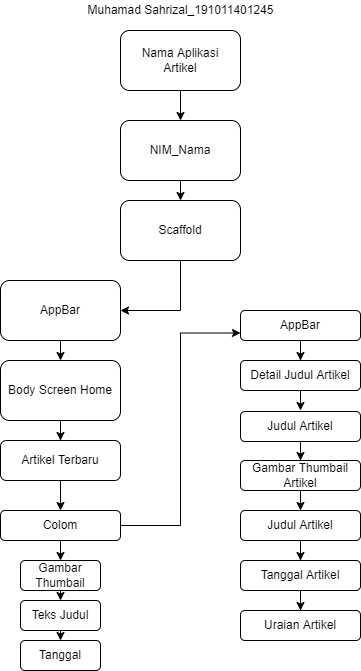

The diagram above was exported from draw.io. Its source (the exported page's mxGraphModel, read from the mxfile embedded in the PNG):
<mxGraphModel dx="862" dy="474" grid="1" gridSize="10" guides="1" tooltips="1" connect="1" arrows="1" fold="1" page="1" pageScale="1" pageWidth="827" pageHeight="1169" math="0" shadow="0">
  <root>
    <mxCell id="0" />
    <mxCell id="1" parent="0" />
    <mxCell id="e0iCZiO0rEcyCZUt-lGY-3" style="edgeStyle=orthogonalEdgeStyle;rounded=0;orthogonalLoop=1;jettySize=auto;html=1;exitX=0.5;exitY=1;exitDx=0;exitDy=0;entryX=0.5;entryY=0;entryDx=0;entryDy=0;" edge="1" parent="1" source="e0iCZiO0rEcyCZUt-lGY-1" target="e0iCZiO0rEcyCZUt-lGY-2">
      <mxGeometry relative="1" as="geometry" />
    </mxCell>
    <mxCell id="e0iCZiO0rEcyCZUt-lGY-1" value="Nama Aplikasi&lt;br&gt;Artikel" style="rounded=1;whiteSpace=wrap;html=1;" vertex="1" parent="1">
      <mxGeometry x="330" y="90" width="120" height="60" as="geometry" />
    </mxCell>
    <mxCell id="e0iCZiO0rEcyCZUt-lGY-5" style="edgeStyle=orthogonalEdgeStyle;rounded=0;orthogonalLoop=1;jettySize=auto;html=1;exitX=0.5;exitY=1;exitDx=0;exitDy=0;entryX=0.5;entryY=0;entryDx=0;entryDy=0;" edge="1" parent="1" source="e0iCZiO0rEcyCZUt-lGY-2" target="e0iCZiO0rEcyCZUt-lGY-4">
      <mxGeometry relative="1" as="geometry" />
    </mxCell>
    <mxCell id="e0iCZiO0rEcyCZUt-lGY-2" value="NIM_Nama" style="rounded=1;whiteSpace=wrap;html=1;" vertex="1" parent="1">
      <mxGeometry x="330" y="180" width="120" height="60" as="geometry" />
    </mxCell>
    <mxCell id="e0iCZiO0rEcyCZUt-lGY-9" style="edgeStyle=orthogonalEdgeStyle;rounded=0;orthogonalLoop=1;jettySize=auto;html=1;exitX=0.5;exitY=1;exitDx=0;exitDy=0;entryX=1;entryY=0.5;entryDx=0;entryDy=0;" edge="1" parent="1" source="e0iCZiO0rEcyCZUt-lGY-4" target="e0iCZiO0rEcyCZUt-lGY-8">
      <mxGeometry relative="1" as="geometry" />
    </mxCell>
    <mxCell id="e0iCZiO0rEcyCZUt-lGY-4" value="Scaffold" style="rounded=1;whiteSpace=wrap;html=1;" vertex="1" parent="1">
      <mxGeometry x="330" y="260" width="120" height="60" as="geometry" />
    </mxCell>
    <mxCell id="e0iCZiO0rEcyCZUt-lGY-14" style="edgeStyle=orthogonalEdgeStyle;rounded=0;orthogonalLoop=1;jettySize=auto;html=1;exitX=0.5;exitY=1;exitDx=0;exitDy=0;entryX=0.5;entryY=0;entryDx=0;entryDy=0;" edge="1" parent="1" source="e0iCZiO0rEcyCZUt-lGY-8" target="e0iCZiO0rEcyCZUt-lGY-13">
      <mxGeometry relative="1" as="geometry" />
    </mxCell>
    <mxCell id="e0iCZiO0rEcyCZUt-lGY-8" value="AppBar" style="rounded=1;whiteSpace=wrap;html=1;" vertex="1" parent="1">
      <mxGeometry x="210" y="340" width="120" height="60" as="geometry" />
    </mxCell>
    <mxCell id="e0iCZiO0rEcyCZUt-lGY-31" style="edgeStyle=orthogonalEdgeStyle;rounded=0;orthogonalLoop=1;jettySize=auto;html=1;exitX=0.5;exitY=1;exitDx=0;exitDy=0;" edge="1" parent="1" source="e0iCZiO0rEcyCZUt-lGY-10" target="e0iCZiO0rEcyCZUt-lGY-30">
      <mxGeometry relative="1" as="geometry" />
    </mxCell>
    <mxCell id="e0iCZiO0rEcyCZUt-lGY-10" value="AppBar" style="rounded=1;whiteSpace=wrap;html=1;" vertex="1" parent="1">
      <mxGeometry x="450" y="370" width="120" height="30" as="geometry" />
    </mxCell>
    <mxCell id="e0iCZiO0rEcyCZUt-lGY-15" style="edgeStyle=orthogonalEdgeStyle;rounded=0;orthogonalLoop=1;jettySize=auto;html=1;exitX=0.5;exitY=1;exitDx=0;exitDy=0;" edge="1" parent="1" source="e0iCZiO0rEcyCZUt-lGY-13" target="e0iCZiO0rEcyCZUt-lGY-16">
      <mxGeometry relative="1" as="geometry">
        <mxPoint x="270" y="500" as="targetPoint" />
      </mxGeometry>
    </mxCell>
    <mxCell id="e0iCZiO0rEcyCZUt-lGY-13" value="Body Screen Home" style="rounded=1;whiteSpace=wrap;html=1;" vertex="1" parent="1">
      <mxGeometry x="210" y="420" width="120" height="60" as="geometry" />
    </mxCell>
    <mxCell id="e0iCZiO0rEcyCZUt-lGY-19" style="edgeStyle=orthogonalEdgeStyle;rounded=0;orthogonalLoop=1;jettySize=auto;html=1;exitX=0.5;exitY=1;exitDx=0;exitDy=0;entryX=0.5;entryY=0;entryDx=0;entryDy=0;" edge="1" parent="1" source="e0iCZiO0rEcyCZUt-lGY-16" target="e0iCZiO0rEcyCZUt-lGY-18">
      <mxGeometry relative="1" as="geometry" />
    </mxCell>
    <mxCell id="e0iCZiO0rEcyCZUt-lGY-16" value="Artikel Terbaru" style="rounded=1;whiteSpace=wrap;html=1;" vertex="1" parent="1">
      <mxGeometry x="210" y="500" width="120" height="40" as="geometry" />
    </mxCell>
    <mxCell id="e0iCZiO0rEcyCZUt-lGY-23" style="edgeStyle=orthogonalEdgeStyle;rounded=0;orthogonalLoop=1;jettySize=auto;html=1;exitX=0.5;exitY=1;exitDx=0;exitDy=0;entryX=0.5;entryY=0;entryDx=0;entryDy=0;" edge="1" parent="1" source="e0iCZiO0rEcyCZUt-lGY-18" target="e0iCZiO0rEcyCZUt-lGY-20">
      <mxGeometry relative="1" as="geometry" />
    </mxCell>
    <mxCell id="e0iCZiO0rEcyCZUt-lGY-29" style="edgeStyle=orthogonalEdgeStyle;rounded=0;orthogonalLoop=1;jettySize=auto;html=1;exitX=1;exitY=0.5;exitDx=0;exitDy=0;entryX=0;entryY=0.75;entryDx=0;entryDy=0;" edge="1" parent="1" source="e0iCZiO0rEcyCZUt-lGY-18" target="e0iCZiO0rEcyCZUt-lGY-10">
      <mxGeometry relative="1" as="geometry" />
    </mxCell>
    <mxCell id="e0iCZiO0rEcyCZUt-lGY-18" value="Colom" style="rounded=1;whiteSpace=wrap;html=1;" vertex="1" parent="1">
      <mxGeometry x="210" y="570" width="120" height="30" as="geometry" />
    </mxCell>
    <mxCell id="e0iCZiO0rEcyCZUt-lGY-25" style="edgeStyle=orthogonalEdgeStyle;rounded=0;orthogonalLoop=1;jettySize=auto;html=1;exitX=0.5;exitY=1;exitDx=0;exitDy=0;entryX=0.5;entryY=0;entryDx=0;entryDy=0;" edge="1" parent="1" source="e0iCZiO0rEcyCZUt-lGY-20" target="e0iCZiO0rEcyCZUt-lGY-24">
      <mxGeometry relative="1" as="geometry" />
    </mxCell>
    <mxCell id="e0iCZiO0rEcyCZUt-lGY-20" value="Gambar Thumbail" style="rounded=1;whiteSpace=wrap;html=1;" vertex="1" parent="1">
      <mxGeometry x="230" y="620" width="80" height="30" as="geometry" />
    </mxCell>
    <mxCell id="e0iCZiO0rEcyCZUt-lGY-26" style="edgeStyle=orthogonalEdgeStyle;rounded=0;orthogonalLoop=1;jettySize=auto;html=1;exitX=0.5;exitY=1;exitDx=0;exitDy=0;" edge="1" parent="1" source="e0iCZiO0rEcyCZUt-lGY-24">
      <mxGeometry relative="1" as="geometry">
        <mxPoint x="270" y="700" as="targetPoint" />
      </mxGeometry>
    </mxCell>
    <mxCell id="e0iCZiO0rEcyCZUt-lGY-24" value="Teks Judul" style="rounded=1;whiteSpace=wrap;html=1;" vertex="1" parent="1">
      <mxGeometry x="230" y="660" width="80" height="30" as="geometry" />
    </mxCell>
    <mxCell id="e0iCZiO0rEcyCZUt-lGY-27" value="Tanggal" style="rounded=1;whiteSpace=wrap;html=1;" vertex="1" parent="1">
      <mxGeometry x="230" y="700" width="80" height="30" as="geometry" />
    </mxCell>
    <mxCell id="e0iCZiO0rEcyCZUt-lGY-34" style="edgeStyle=orthogonalEdgeStyle;rounded=0;orthogonalLoop=1;jettySize=auto;html=1;exitX=0.5;exitY=1;exitDx=0;exitDy=0;" edge="1" parent="1" source="e0iCZiO0rEcyCZUt-lGY-30">
      <mxGeometry relative="1" as="geometry">
        <mxPoint x="510" y="470" as="targetPoint" />
      </mxGeometry>
    </mxCell>
    <mxCell id="e0iCZiO0rEcyCZUt-lGY-30" value="Detail Judul Artikel" style="rounded=1;whiteSpace=wrap;html=1;" vertex="1" parent="1">
      <mxGeometry x="450" y="420" width="120" height="30" as="geometry" />
    </mxCell>
    <mxCell id="e0iCZiO0rEcyCZUt-lGY-36" style="edgeStyle=orthogonalEdgeStyle;rounded=0;orthogonalLoop=1;jettySize=auto;html=1;exitX=0.5;exitY=1;exitDx=0;exitDy=0;" edge="1" parent="1" source="e0iCZiO0rEcyCZUt-lGY-33" target="e0iCZiO0rEcyCZUt-lGY-35">
      <mxGeometry relative="1" as="geometry" />
    </mxCell>
    <mxCell id="e0iCZiO0rEcyCZUt-lGY-33" value="Judul Artikel" style="rounded=1;whiteSpace=wrap;html=1;" vertex="1" parent="1">
      <mxGeometry x="450" y="471" width="120" height="30" as="geometry" />
    </mxCell>
    <mxCell id="e0iCZiO0rEcyCZUt-lGY-38" style="edgeStyle=orthogonalEdgeStyle;rounded=0;orthogonalLoop=1;jettySize=auto;html=1;exitX=0.5;exitY=1;exitDx=0;exitDy=0;" edge="1" parent="1" source="e0iCZiO0rEcyCZUt-lGY-35" target="e0iCZiO0rEcyCZUt-lGY-37">
      <mxGeometry relative="1" as="geometry" />
    </mxCell>
    <mxCell id="e0iCZiO0rEcyCZUt-lGY-35" value="Gambar Thumbail&lt;br&gt;Artikel" style="rounded=1;whiteSpace=wrap;html=1;" vertex="1" parent="1">
      <mxGeometry x="450" y="520" width="120" height="30" as="geometry" />
    </mxCell>
    <mxCell id="e0iCZiO0rEcyCZUt-lGY-40" style="edgeStyle=orthogonalEdgeStyle;rounded=0;orthogonalLoop=1;jettySize=auto;html=1;exitX=0.5;exitY=1;exitDx=0;exitDy=0;" edge="1" parent="1" source="e0iCZiO0rEcyCZUt-lGY-37" target="e0iCZiO0rEcyCZUt-lGY-39">
      <mxGeometry relative="1" as="geometry" />
    </mxCell>
    <mxCell id="e0iCZiO0rEcyCZUt-lGY-37" value="Judul Artikel" style="rounded=1;whiteSpace=wrap;html=1;" vertex="1" parent="1">
      <mxGeometry x="450" y="570" width="120" height="30" as="geometry" />
    </mxCell>
    <mxCell id="e0iCZiO0rEcyCZUt-lGY-42" style="edgeStyle=orthogonalEdgeStyle;rounded=0;orthogonalLoop=1;jettySize=auto;html=1;exitX=0.5;exitY=1;exitDx=0;exitDy=0;" edge="1" parent="1" source="e0iCZiO0rEcyCZUt-lGY-39" target="e0iCZiO0rEcyCZUt-lGY-41">
      <mxGeometry relative="1" as="geometry" />
    </mxCell>
    <mxCell id="e0iCZiO0rEcyCZUt-lGY-39" value="Tanggal Artikel" style="rounded=1;whiteSpace=wrap;html=1;" vertex="1" parent="1">
      <mxGeometry x="450" y="620" width="120" height="30" as="geometry" />
    </mxCell>
    <mxCell id="e0iCZiO0rEcyCZUt-lGY-41" value="Uraian Artikel" style="rounded=1;whiteSpace=wrap;html=1;" vertex="1" parent="1">
      <mxGeometry x="450" y="670" width="120" height="30" as="geometry" />
    </mxCell>
    <mxCell id="e0iCZiO0rEcyCZUt-lGY-43" value="Muhamad Sahrizal_191011401245" style="text;html=1;align=center;verticalAlign=middle;resizable=0;points=[];autosize=1;strokeColor=none;fillColor=none;" vertex="1" parent="1">
      <mxGeometry x="290" y="60" width="200" height="20" as="geometry" />
    </mxCell>
  </root>
</mxGraphModel>